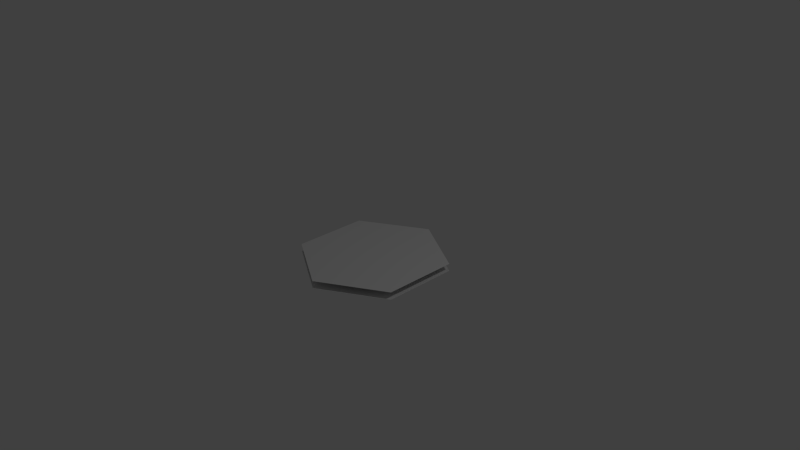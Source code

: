 # Source: floor.blend  (saved by Blender 2.70.0; exported with 4.5.12 LTS)
import bpy
from mathutils import Matrix  # noqa: F401  (used for matrix-valued properties, if any)

bpy.ops.wm.read_factory_settings(use_empty=True)
scene = bpy.context.scene
scene.name = 'Scene'

# ---- collections
col_collection_1 = bpy.data.collections.new('Collection 1'); scene.collection.children.link(col_collection_1)

# ---- world
world_world = bpy.data.worlds.new('World'); scene.world = world_world
world_world.color = (0.05088, 0.05088, 0.05088)
world_world.use_sun_shadow = False
world_world.sun_shadow_jitter_overblur = 0.0
world_world.cycles.sampling_method = 'MANUAL'
world_world.cycles.sample_map_resolution = 256

# ---- cameras
cam_camera = bpy.data.cameras.new('Camera')
cam_camera.clip_end = 100.0
cam_camera.lens = 35.0
cam_camera.sensor_width = 32.0
cam_camera.sensor_height = 18.0
cam_camera.ortho_scale = 7.314
cam_camera.dof.focus_distance = 0.0
cam_camera.dof.aperture_fstop = 128.0

# ---- lights
light_lamp = bpy.data.lights.new('Lamp', 'POINT')
light_lamp.transmission_factor = 0.0
light_lamp.cutoff_distance = 30.0
light_lamp.energy = 100.0
light_lamp.shadow_buffer_clip_start = 1.001
light_lamp.shadow_soft_size = 0.1
light_lamp.shadow_maximum_resolution = 0.006
light_lamp.use_absolute_resolution = True
light_lamp.cycles.use_multiple_importance_sampling = False

# ---- meshes
me_floor = bpy.data.meshes.new('Floor')
me_floor.from_pydata([(0.0, 1.0, -0.05), (-0.866, 0.5, -0.05), (-0.866, -0.5, -0.05), (8.742e-08, -1.0, -0.05), (0.866, -0.5, -0.05), (0.866, 0.5, -0.05), (0.0, 0.0, -0.05), (0.0, 1.0, 0.05), (-0.866, 0.5, 0.05), (-0.866, -0.5, 0.05), (8.742e-08, -1.0, 0.05), (0.866, -0.5, 0.05), (0.866, 0.5, 0.05), (0.0, 0.0, 0.05)], [], [(6, 2, 1), (0, 6, 1), (5, 6, 0), (4, 6, 5), (3, 6, 4), (2, 6, 3), (13, 8, 9), (7, 8, 13), (12, 7, 13), (11, 12, 13), (10, 11, 13), (9, 10, 13)])
_uv = me_floor.uv_layers.new(name='UVMap')
_uv.uv.foreach_set('vector', [0.5, 0.433, 0.25, 0.866, 0.75, 0.866, 0.9999, 0.433, 0.5, 0.433, 0.75, 0.866, 0.75, 9.304e-05, 0.5, 0.433, 0.9999, 0.433, 0.25, 9.304e-05, 0.5, 0.433, 0.75, 9.304e-05, 9.304e-05, 0.433, 0.5, 0.433, 0.25, 9.304e-05, 0.25, 0.866, 0.5, 0.433, 9.304e-05, 0.433, 0.5, 0.433, 0.75, 0.866, 0.25, 0.866, 0.9999, 0.433, 0.75, 0.866, 0.5, 0.433, 0.75, 9.304e-05, 0.9999, 0.433, 0.5, 0.433, 0.25, 9.304e-05, 0.75, 9.304e-05, 0.5, 0.433, 9.304e-05, 0.433, 0.25, 9.304e-05, 0.5, 0.433, 0.25, 0.866, 9.304e-05, 0.433, 0.5, 0.433])
me_floor.use_remesh_preserve_volume = False
me_floor.use_remesh_preserve_attributes = False
me_floor.use_mirror_vertex_groups = False
me_floor.update()

# ---- objects
ob_floor = bpy.data.objects.new('Floor', me_floor)
ob_lamp = bpy.data.objects.new('Lamp', light_lamp)
ob_camera = bpy.data.objects.new('Camera', cam_camera)

# ---- transforms, parenting, visibility, modifiers, constraints
ob_floor.location = (0.0, 0.0, -0.04583)
ob_floor.lineart.crease_threshold = 0.0
ob_lamp.location = (4.076, 1.005, 5.904)
ob_lamp.rotation_euler = (0.6503, 0.05522, 1.866)
ob_lamp.lock_rotations_4d = False
ob_lamp.empty_display_type = 'ARROWS'
ob_lamp.color = (0.0, 0.0, 0.0, 0.0)
ob_lamp.lineart.crease_threshold = 0.0
ob_camera.location = (7.481, -6.508, 5.344)
ob_camera.rotation_euler = (1.109, 0.01082, 0.8149)
ob_camera.lock_rotations_4d = False
ob_camera.empty_display_type = 'ARROWS'
ob_camera.color = (0.0, 0.0, 0.0, 0.0)
ob_camera.display_type = 'WIRE'
ob_camera.lineart.crease_threshold = 0.0

# ---- collection membership
col_collection_1.objects.link(ob_floor)
col_collection_1.objects.link(ob_lamp)
col_collection_1.objects.link(ob_camera)

# ---- scene / render settings (as saved in the file)
scene.camera = ob_camera
scene.frame_start = 1; scene.frame_end = 250; scene.frame_set(1)
scene.render.engine = 'BLENDER_EEVEE_NEXT'
scene.render.resolution_percentage = 50
scene.render.dither_intensity = 0.0
scene.cycles.use_denoising = False
scene.cycles.samples = 10
scene.cycles.sampling_pattern = 'TABULATED_SOBOL'
scene.cycles.light_sampling_threshold = 0.0
scene.cycles.use_adaptive_sampling = False
scene.cycles.use_light_tree = False
scene.cycles.blur_glossy = 0.0
scene.cycles.volume_bounces = 1
scene.cycles.pixel_filter_type = 'GAUSSIAN'
scene.cycles.sample_clamp_indirect = 0.0
scene.view_settings.view_transform = 'Standard'
bpy.context.view_layer.update()

